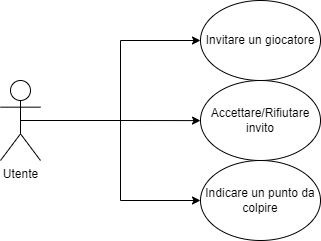

The diagram above was exported from draw.io. Its source (the exported page's mxGraphModel, read from the mxfile embedded in the PNG):
<mxGraphModel dx="945" dy="540" grid="1" gridSize="10" guides="1" tooltips="1" connect="1" arrows="1" fold="1" page="1" pageScale="1" pageWidth="827" pageHeight="1169" math="0" shadow="0">
  <root>
    <mxCell id="0" />
    <mxCell id="1" parent="0" />
    <mxCell id="xZNCcot3d_IGuv_bFCwp-4" style="edgeStyle=orthogonalEdgeStyle;rounded=0;orthogonalLoop=1;jettySize=auto;html=1;exitX=0.5;exitY=0.5;exitDx=0;exitDy=0;exitPerimeter=0;" parent="1" source="xZNCcot3d_IGuv_bFCwp-1" edge="1">
      <mxGeometry relative="1" as="geometry">
        <mxPoint x="280.0000000000002" y="160.1111111111111" as="targetPoint" />
      </mxGeometry>
    </mxCell>
    <mxCell id="xZNCcot3d_IGuv_bFCwp-9" style="edgeStyle=orthogonalEdgeStyle;rounded=0;orthogonalLoop=1;jettySize=auto;html=1;exitX=0.5;exitY=0.5;exitDx=0;exitDy=0;exitPerimeter=0;entryX=0;entryY=0.5;entryDx=0;entryDy=0;" parent="1" source="xZNCcot3d_IGuv_bFCwp-1" target="xZNCcot3d_IGuv_bFCwp-7" edge="1">
      <mxGeometry relative="1" as="geometry" />
    </mxCell>
    <mxCell id="xZNCcot3d_IGuv_bFCwp-10" style="edgeStyle=orthogonalEdgeStyle;rounded=0;orthogonalLoop=1;jettySize=auto;html=1;exitX=0.5;exitY=0.5;exitDx=0;exitDy=0;exitPerimeter=0;" parent="1" source="xZNCcot3d_IGuv_bFCwp-1" target="xZNCcot3d_IGuv_bFCwp-8" edge="1">
      <mxGeometry relative="1" as="geometry" />
    </mxCell>
    <mxCell id="xZNCcot3d_IGuv_bFCwp-1" value="Utente" style="shape=umlActor;verticalLabelPosition=bottom;verticalAlign=top;html=1;outlineConnect=0;" parent="1" vertex="1">
      <mxGeometry x="80" y="120" width="40" height="80" as="geometry" />
    </mxCell>
    <mxCell id="xZNCcot3d_IGuv_bFCwp-5" value="Accettare/Rifiutare&lt;div&gt;invito&lt;/div&gt;" style="ellipse;whiteSpace=wrap;html=1;" parent="1" vertex="1">
      <mxGeometry x="280" y="120" width="120" height="80" as="geometry" />
    </mxCell>
    <mxCell id="xZNCcot3d_IGuv_bFCwp-7" value="Invitare un giocatore" style="ellipse;whiteSpace=wrap;html=1;" parent="1" vertex="1">
      <mxGeometry x="280" y="40" width="120" height="80" as="geometry" />
    </mxCell>
    <mxCell id="xZNCcot3d_IGuv_bFCwp-8" value="Indicare un punto da colpire" style="ellipse;whiteSpace=wrap;html=1;" parent="1" vertex="1">
      <mxGeometry x="280" y="200" width="120" height="80" as="geometry" />
    </mxCell>
  </root>
</mxGraphModel>